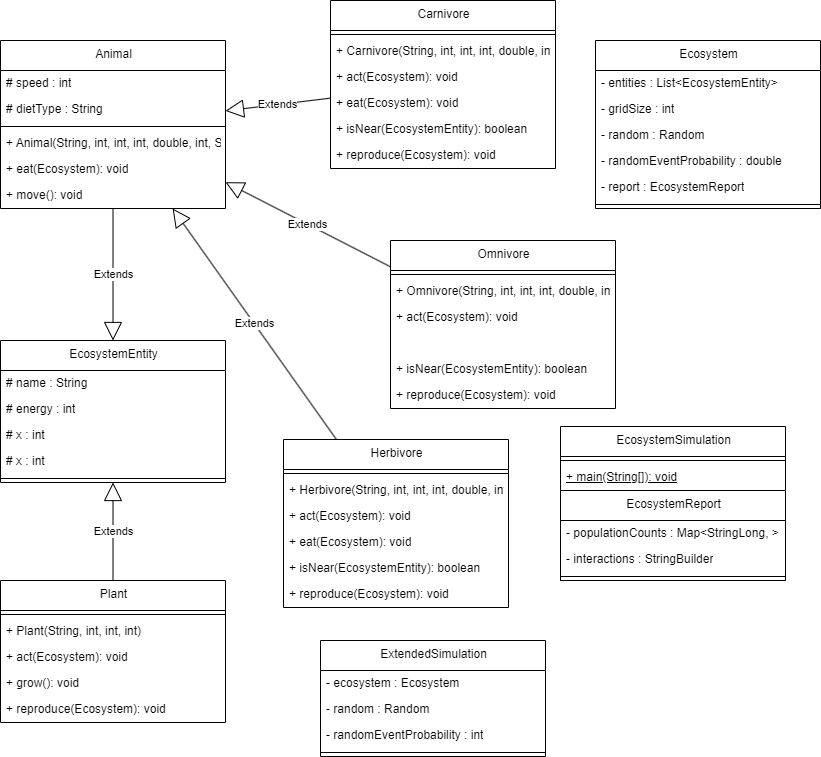

The diagram above was exported from draw.io. Its source (the exported page's mxGraphModel, read from the mxfile embedded in the PNG):
<mxGraphModel dx="814" dy="563" grid="1" gridSize="10" guides="1" tooltips="1" connect="1" arrows="1" fold="1" page="1" pageScale="1" pageWidth="850" pageHeight="1100" math="0" shadow="0">
  <root>
    <mxCell id="0" />
    <mxCell id="1" parent="0" />
    <mxCell id="2" value="Animal" style="swimlane;fontStyle=0;align=center;verticalAlign=top;childLayout=stackLayout;horizontal=1;startSize=30;horizontalStack=0;resizeParent=1;resizeParentMax=0;resizeLast=0;collapsible=0;marginBottom=0;html=1;" parent="1" vertex="1">
      <mxGeometry x="30" y="80" width="225" height="168" as="geometry" />
    </mxCell>
    <mxCell id="3" value="# speed : int" style="text;html=1;align=left;verticalAlign=middle;spacingLeft=4;spacingRight=4;overflow=hidden;rotatable=0;points=[[0,0.5],[1,0.5]];portConstraint=eastwest;fontColor=#000000;" parent="2" vertex="1">
      <mxGeometry y="30" width="225" height="26" as="geometry" />
    </mxCell>
    <mxCell id="4" value="# dietType : String" style="text;html=1;align=left;verticalAlign=middle;spacingLeft=4;spacingRight=4;overflow=hidden;rotatable=0;points=[[0,0.5],[1,0.5]];portConstraint=eastwest;fontColor=#000000;" parent="2" vertex="1">
      <mxGeometry y="56" width="225" height="26" as="geometry" />
    </mxCell>
    <mxCell id="5" style="line;strokeWidth=1;fillColor=none;align=left;verticalAlign=middle;spacingTop=-1;spacingLeft=3;spacingRight=3;rotatable=0;labelPosition=right;points=[];portConstraint=eastwest;" parent="2" vertex="1">
      <mxGeometry y="82" width="225" height="8" as="geometry" />
    </mxCell>
    <mxCell id="6" value="+ Animal(String, int, int, int, double, int, String)" style="text;html=1;strokeColor=none;fillColor=none;align=left;verticalAlign=middle;spacingLeft=4;spacingRight=4;overflow=hidden;rotatable=0;points=[[0,0.5],[1,0.5]];portConstraint=eastwest;fontColor=#000000;" parent="2" vertex="1">
      <mxGeometry y="90" width="225" height="26" as="geometry" />
    </mxCell>
    <mxCell id="7" value="+ eat(Ecosystem): void" style="text;html=1;strokeColor=none;fillColor=none;align=left;verticalAlign=middle;spacingLeft=4;spacingRight=4;overflow=hidden;rotatable=0;points=[[0,0.5],[1,0.5]];portConstraint=eastwest;fontColor=#000000;" parent="2" vertex="1">
      <mxGeometry y="116" width="225" height="26" as="geometry" />
    </mxCell>
    <mxCell id="8" value="+ move(): void" style="text;html=1;strokeColor=none;fillColor=none;align=left;verticalAlign=middle;spacingLeft=4;spacingRight=4;overflow=hidden;rotatable=0;points=[[0,0.5],[1,0.5]];portConstraint=eastwest;fontColor=#000000;" parent="2" vertex="1">
      <mxGeometry y="142" width="225" height="26" as="geometry" />
    </mxCell>
    <mxCell id="9" value="Carnivore" style="swimlane;fontStyle=0;align=center;verticalAlign=top;childLayout=stackLayout;horizontal=1;startSize=30;horizontalStack=0;resizeParent=1;resizeParentMax=0;resizeLast=0;collapsible=0;marginBottom=0;html=1;" parent="1" vertex="1">
      <mxGeometry x="360" y="40" width="225" height="168" as="geometry" />
    </mxCell>
    <mxCell id="10" style="line;strokeWidth=1;fillColor=none;align=left;verticalAlign=middle;spacingTop=-1;spacingLeft=3;spacingRight=3;rotatable=0;labelPosition=right;points=[];portConstraint=eastwest;" parent="9" vertex="1">
      <mxGeometry y="30" width="225" height="8" as="geometry" />
    </mxCell>
    <mxCell id="11" value="+ Carnivore(String, int, int, int, double, int)" style="text;html=1;strokeColor=none;fillColor=none;align=left;verticalAlign=middle;spacingLeft=4;spacingRight=4;overflow=hidden;rotatable=0;points=[[0,0.5],[1,0.5]];portConstraint=eastwest;fontColor=#000000;" parent="9" vertex="1">
      <mxGeometry y="38" width="225" height="26" as="geometry" />
    </mxCell>
    <mxCell id="12" value="+ act(Ecosystem): void" style="text;html=1;strokeColor=none;fillColor=none;align=left;verticalAlign=middle;spacingLeft=4;spacingRight=4;overflow=hidden;rotatable=0;points=[[0,0.5],[1,0.5]];portConstraint=eastwest;fontColor=#000000;" parent="9" vertex="1">
      <mxGeometry y="64" width="225" height="26" as="geometry" />
    </mxCell>
    <mxCell id="13" value="+ eat(Ecosystem): void" style="text;html=1;strokeColor=none;fillColor=none;align=left;verticalAlign=middle;spacingLeft=4;spacingRight=4;overflow=hidden;rotatable=0;points=[[0,0.5],[1,0.5]];portConstraint=eastwest;fontColor=#000000;" parent="9" vertex="1">
      <mxGeometry y="90" width="225" height="26" as="geometry" />
    </mxCell>
    <mxCell id="14" value="+ isNear(EcosystemEntity): boolean" style="text;html=1;strokeColor=none;fillColor=none;align=left;verticalAlign=middle;spacingLeft=4;spacingRight=4;overflow=hidden;rotatable=0;points=[[0,0.5],[1,0.5]];portConstraint=eastwest;fontColor=#000000;" parent="9" vertex="1">
      <mxGeometry y="116" width="225" height="26" as="geometry" />
    </mxCell>
    <mxCell id="15" value="+ reproduce(Ecosystem): void" style="text;html=1;strokeColor=none;fillColor=none;align=left;verticalAlign=middle;spacingLeft=4;spacingRight=4;overflow=hidden;rotatable=0;points=[[0,0.5],[1,0.5]];portConstraint=eastwest;fontColor=#000000;" parent="9" vertex="1">
      <mxGeometry y="142" width="225" height="26" as="geometry" />
    </mxCell>
    <mxCell id="16" value="Ecosystem" style="swimlane;fontStyle=0;align=center;verticalAlign=top;childLayout=stackLayout;horizontal=1;startSize=30;horizontalStack=0;resizeParent=1;resizeParentMax=0;resizeLast=0;collapsible=0;marginBottom=0;html=1;" parent="1" vertex="1">
      <mxGeometry x="625" y="80" width="225" height="168" as="geometry" />
    </mxCell>
    <mxCell id="17" value="- entities : List&lt;ecosystementity&gt;&amp;lt;EcosystemEntity&amp;gt;&lt;/ecosystementity&gt;" style="text;html=1;strokeColor=none;fillColor=none;align=left;verticalAlign=middle;spacingLeft=4;spacingRight=4;overflow=hidden;rotatable=0;points=[[0,0.5],[1,0.5]];portConstraint=eastwest;fontColor=#000000;" parent="16" vertex="1">
      <mxGeometry y="30" width="225" height="26" as="geometry" />
    </mxCell>
    <mxCell id="18" value="- gridSize : int" style="text;html=1;strokeColor=none;fillColor=none;align=left;verticalAlign=middle;spacingLeft=4;spacingRight=4;overflow=hidden;rotatable=0;points=[[0,0.5],[1,0.5]];portConstraint=eastwest;fontColor=#000000;" parent="16" vertex="1">
      <mxGeometry y="56" width="225" height="26" as="geometry" />
    </mxCell>
    <mxCell id="19" value="- random : Random" style="text;html=1;strokeColor=none;fillColor=none;align=left;verticalAlign=middle;spacingLeft=4;spacingRight=4;overflow=hidden;rotatable=0;points=[[0,0.5],[1,0.5]];portConstraint=eastwest;fontColor=#000000;" parent="16" vertex="1">
      <mxGeometry y="82" width="225" height="26" as="geometry" />
    </mxCell>
    <mxCell id="20" value="- randomEventProbability : double" style="text;html=1;strokeColor=none;fillColor=none;align=left;verticalAlign=middle;spacingLeft=4;spacingRight=4;overflow=hidden;rotatable=0;points=[[0,0.5],[1,0.5]];portConstraint=eastwest;fontColor=#000000;" parent="16" vertex="1">
      <mxGeometry y="108" width="225" height="26" as="geometry" />
    </mxCell>
    <mxCell id="21" value="- report : EcosystemReport" style="text;html=1;strokeColor=none;fillColor=none;align=left;verticalAlign=middle;spacingLeft=4;spacingRight=4;overflow=hidden;rotatable=0;points=[[0,0.5],[1,0.5]];portConstraint=eastwest;fontColor=#000000;" parent="16" vertex="1">
      <mxGeometry y="134" width="225" height="26" as="geometry" />
    </mxCell>
    <mxCell id="22" style="line;strokeWidth=1;fillColor=none;align=left;verticalAlign=middle;spacingTop=-1;spacingLeft=3;spacingRight=3;rotatable=0;labelPosition=right;points=[];portConstraint=eastwest;" parent="16" vertex="1">
      <mxGeometry y="160" width="225" height="8" as="geometry" />
    </mxCell>
    <mxCell id="23" value="EcosystemEntity" style="swimlane;fontStyle=0;align=center;verticalAlign=top;childLayout=stackLayout;horizontal=1;startSize=30;horizontalStack=0;resizeParent=1;resizeParentMax=0;resizeLast=0;collapsible=0;marginBottom=0;html=1;" parent="1" vertex="1">
      <mxGeometry x="30" y="380" width="225" height="142" as="geometry" />
    </mxCell>
    <mxCell id="24" value="# name : String" style="text;html=1;strokeColor=none;fillColor=none;align=left;verticalAlign=middle;spacingLeft=4;spacingRight=4;overflow=hidden;rotatable=0;points=[[0,0.5],[1,0.5]];portConstraint=eastwest;fontColor=#000000;" parent="23" vertex="1">
      <mxGeometry y="30" width="225" height="26" as="geometry" />
    </mxCell>
    <mxCell id="25" value="# energy : int" style="text;html=1;strokeColor=none;fillColor=none;align=left;verticalAlign=middle;spacingLeft=4;spacingRight=4;overflow=hidden;rotatable=0;points=[[0,0.5],[1,0.5]];portConstraint=eastwest;fontColor=#000000;" parent="23" vertex="1">
      <mxGeometry y="56" width="225" height="26" as="geometry" />
    </mxCell>
    <mxCell id="26" value="# x : int" style="text;html=1;strokeColor=none;fillColor=none;align=left;verticalAlign=middle;spacingLeft=4;spacingRight=4;overflow=hidden;rotatable=0;points=[[0,0.5],[1,0.5]];portConstraint=eastwest;fontColor=#000000;" parent="23" vertex="1">
      <mxGeometry y="82" width="225" height="26" as="geometry" />
    </mxCell>
    <mxCell id="27" value="# x : int" style="text;html=1;strokeColor=none;fillColor=none;align=left;verticalAlign=middle;spacingLeft=4;spacingRight=4;overflow=hidden;rotatable=0;points=[[0,0.5],[1,0.5]];portConstraint=eastwest;fontColor=#000000;" parent="23" vertex="1">
      <mxGeometry y="108" width="225" height="26" as="geometry" />
    </mxCell>
    <mxCell id="28" style="line;strokeWidth=1;fillColor=none;align=left;verticalAlign=middle;spacingTop=-1;spacingLeft=3;spacingRight=3;rotatable=0;labelPosition=right;points=[];portConstraint=eastwest;" parent="23" vertex="1">
      <mxGeometry y="134" width="225" height="8" as="geometry" />
    </mxCell>
    <mxCell id="33" value="EcosystemSimulation" style="swimlane;fontStyle=0;align=center;verticalAlign=top;childLayout=stackLayout;horizontal=1;startSize=30;horizontalStack=0;resizeParent=1;resizeParentMax=0;resizeLast=0;collapsible=0;marginBottom=0;html=1;" parent="1" vertex="1">
      <mxGeometry x="590" y="466" width="225" height="154" as="geometry" />
    </mxCell>
    <mxCell id="34" style="line;strokeWidth=1;fillColor=none;align=left;verticalAlign=middle;spacingTop=-1;spacingLeft=3;spacingRight=3;rotatable=0;labelPosition=right;points=[];portConstraint=eastwest;" parent="33" vertex="1">
      <mxGeometry y="30" width="225" height="8" as="geometry" />
    </mxCell>
    <mxCell id="35" value="+ main(String[]): void" style="text;html=1;strokeColor=none;fillColor=none;align=left;verticalAlign=middle;spacingLeft=4;spacingRight=4;overflow=hidden;rotatable=0;points=[[0,0.5],[1,0.5]];portConstraint=eastwest;fontStyle=4;fontColor=#000000;" parent="33" vertex="1">
      <mxGeometry y="38" width="225" height="26" as="geometry" />
    </mxCell>
    <mxCell id="29" value="EcosystemReport" style="swimlane;fontStyle=0;align=center;verticalAlign=top;childLayout=stackLayout;horizontal=1;startSize=30;horizontalStack=0;resizeParent=1;resizeParentMax=0;resizeLast=0;collapsible=0;marginBottom=0;html=1;" parent="33" vertex="1">
      <mxGeometry y="64" width="225" height="90" as="geometry" />
    </mxCell>
    <mxCell id="30" value="- populationCounts : Map&lt;string,long&gt;&amp;lt;StringLong, &amp;gt;&lt;/string,long&gt;" style="text;html=1;strokeColor=none;fillColor=none;align=left;verticalAlign=middle;spacingLeft=4;spacingRight=4;overflow=hidden;rotatable=0;points=[[0,0.5],[1,0.5]];portConstraint=eastwest;fontColor=#000000;" parent="29" vertex="1">
      <mxGeometry y="30" width="225" height="26" as="geometry" />
    </mxCell>
    <mxCell id="31" value="- interactions : StringBuilder" style="text;html=1;strokeColor=none;fillColor=none;align=left;verticalAlign=middle;spacingLeft=4;spacingRight=4;overflow=hidden;rotatable=0;points=[[0,0.5],[1,0.5]];portConstraint=eastwest;fontColor=#000000;" parent="29" vertex="1">
      <mxGeometry y="56" width="225" height="26" as="geometry" />
    </mxCell>
    <mxCell id="32" style="line;strokeWidth=1;fillColor=none;align=left;verticalAlign=middle;spacingTop=-1;spacingLeft=3;spacingRight=3;rotatable=0;labelPosition=right;points=[];portConstraint=eastwest;" parent="29" vertex="1">
      <mxGeometry y="82" width="225" height="8" as="geometry" />
    </mxCell>
    <mxCell id="36" value="ExtendedSimulation" style="swimlane;fontStyle=0;align=center;verticalAlign=top;childLayout=stackLayout;horizontal=1;startSize=30;horizontalStack=0;resizeParent=1;resizeParentMax=0;resizeLast=0;collapsible=0;marginBottom=0;html=1;" parent="1" vertex="1">
      <mxGeometry x="350" y="680" width="225" height="116" as="geometry" />
    </mxCell>
    <mxCell id="37" value="- ecosystem : Ecosystem" style="text;html=1;strokeColor=none;fillColor=none;align=left;verticalAlign=middle;spacingLeft=4;spacingRight=4;overflow=hidden;rotatable=0;points=[[0,0.5],[1,0.5]];portConstraint=eastwest;fontColor=#000000;" parent="36" vertex="1">
      <mxGeometry y="30" width="225" height="26" as="geometry" />
    </mxCell>
    <mxCell id="38" value="- random : Random" style="text;html=1;strokeColor=none;fillColor=none;align=left;verticalAlign=middle;spacingLeft=4;spacingRight=4;overflow=hidden;rotatable=0;points=[[0,0.5],[1,0.5]];portConstraint=eastwest;fontColor=#000000;" parent="36" vertex="1">
      <mxGeometry y="56" width="225" height="26" as="geometry" />
    </mxCell>
    <mxCell id="39" value="- randomEventProbability : int" style="text;html=1;strokeColor=none;fillColor=none;align=left;verticalAlign=middle;spacingLeft=4;spacingRight=4;overflow=hidden;rotatable=0;points=[[0,0.5],[1,0.5]];portConstraint=eastwest;fontColor=#000000;" parent="36" vertex="1">
      <mxGeometry y="82" width="225" height="26" as="geometry" />
    </mxCell>
    <mxCell id="40" style="line;strokeWidth=1;fillColor=none;align=left;verticalAlign=middle;spacingTop=-1;spacingLeft=3;spacingRight=3;rotatable=0;labelPosition=right;points=[];portConstraint=eastwest;" parent="36" vertex="1">
      <mxGeometry y="108" width="225" height="8" as="geometry" />
    </mxCell>
    <mxCell id="41" value="Herbivore" style="swimlane;fontStyle=0;align=center;verticalAlign=top;childLayout=stackLayout;horizontal=1;startSize=30;horizontalStack=0;resizeParent=1;resizeParentMax=0;resizeLast=0;collapsible=0;marginBottom=0;html=1;" parent="1" vertex="1">
      <mxGeometry x="313" y="479" width="225" height="168" as="geometry" />
    </mxCell>
    <mxCell id="42" style="line;strokeWidth=1;fillColor=none;align=left;verticalAlign=middle;spacingTop=-1;spacingLeft=3;spacingRight=3;rotatable=0;labelPosition=right;points=[];portConstraint=eastwest;" parent="41" vertex="1">
      <mxGeometry y="30" width="225" height="8" as="geometry" />
    </mxCell>
    <mxCell id="43" value="+ Herbivore(String, int, int, int, double, int)" style="text;html=1;strokeColor=none;fillColor=none;align=left;verticalAlign=middle;spacingLeft=4;spacingRight=4;overflow=hidden;rotatable=0;points=[[0,0.5],[1,0.5]];portConstraint=eastwest;fontColor=#000000;" parent="41" vertex="1">
      <mxGeometry y="38" width="225" height="26" as="geometry" />
    </mxCell>
    <mxCell id="44" value="+ act(Ecosystem): void" style="text;html=1;strokeColor=none;fillColor=none;align=left;verticalAlign=middle;spacingLeft=4;spacingRight=4;overflow=hidden;rotatable=0;points=[[0,0.5],[1,0.5]];portConstraint=eastwest;fontColor=#000000;" parent="41" vertex="1">
      <mxGeometry y="64" width="225" height="26" as="geometry" />
    </mxCell>
    <mxCell id="45" value="+ eat(Ecosystem): void" style="text;html=1;strokeColor=none;fillColor=none;align=left;verticalAlign=middle;spacingLeft=4;spacingRight=4;overflow=hidden;rotatable=0;points=[[0,0.5],[1,0.5]];portConstraint=eastwest;fontColor=#000000;" parent="41" vertex="1">
      <mxGeometry y="90" width="225" height="26" as="geometry" />
    </mxCell>
    <mxCell id="46" value="+ isNear(EcosystemEntity): boolean" style="text;html=1;strokeColor=none;fillColor=none;align=left;verticalAlign=middle;spacingLeft=4;spacingRight=4;overflow=hidden;rotatable=0;points=[[0,0.5],[1,0.5]];portConstraint=eastwest;fontColor=#000000;" parent="41" vertex="1">
      <mxGeometry y="116" width="225" height="26" as="geometry" />
    </mxCell>
    <mxCell id="47" value="+ reproduce(Ecosystem): void" style="text;html=1;strokeColor=none;fillColor=none;align=left;verticalAlign=middle;spacingLeft=4;spacingRight=4;overflow=hidden;rotatable=0;points=[[0,0.5],[1,0.5]];portConstraint=eastwest;fontColor=#000000;" parent="41" vertex="1">
      <mxGeometry y="142" width="225" height="26" as="geometry" />
    </mxCell>
    <mxCell id="48" value="Omnivore" style="swimlane;fontStyle=0;align=center;verticalAlign=top;childLayout=stackLayout;horizontal=1;startSize=30;horizontalStack=0;resizeParent=1;resizeParentMax=0;resizeLast=0;collapsible=0;marginBottom=0;html=1;" parent="1" vertex="1">
      <mxGeometry x="420" y="280" width="225" height="168" as="geometry" />
    </mxCell>
    <mxCell id="49" style="line;strokeWidth=1;fillColor=none;align=left;verticalAlign=middle;spacingTop=-1;spacingLeft=3;spacingRight=3;rotatable=0;labelPosition=right;points=[];portConstraint=eastwest;" parent="48" vertex="1">
      <mxGeometry y="30" width="225" height="8" as="geometry" />
    </mxCell>
    <mxCell id="50" value="+ Omnivore(String, int, int, int, double, int)" style="text;html=1;strokeColor=none;fillColor=none;align=left;verticalAlign=middle;spacingLeft=4;spacingRight=4;overflow=hidden;rotatable=0;points=[[0,0.5],[1,0.5]];portConstraint=eastwest;fontColor=#000000;" parent="48" vertex="1">
      <mxGeometry y="38" width="225" height="26" as="geometry" />
    </mxCell>
    <mxCell id="51" value="+ act(Ecosystem): void" style="text;html=1;strokeColor=none;fillColor=none;align=left;verticalAlign=middle;spacingLeft=4;spacingRight=4;overflow=hidden;rotatable=0;points=[[0,0.5],[1,0.5]];portConstraint=eastwest;fontColor=#000000;" parent="48" vertex="1">
      <mxGeometry y="64" width="225" height="26" as="geometry" />
    </mxCell>
    <mxCell id="52" value="" style="text;html=1;strokeColor=none;fillColor=none;align=left;verticalAlign=middle;spacingLeft=4;spacingRight=4;overflow=hidden;rotatable=0;points=[[0,0.5],[1,0.5]];portConstraint=eastwest;fontColor=#000000;" parent="48" vertex="1">
      <mxGeometry y="90" width="225" height="26" as="geometry" />
    </mxCell>
    <mxCell id="53" value="+ isNear(EcosystemEntity): boolean" style="text;html=1;strokeColor=none;fillColor=none;align=left;verticalAlign=middle;spacingLeft=4;spacingRight=4;overflow=hidden;rotatable=0;points=[[0,0.5],[1,0.5]];portConstraint=eastwest;fontColor=#000000;" parent="48" vertex="1">
      <mxGeometry y="116" width="225" height="26" as="geometry" />
    </mxCell>
    <mxCell id="54" value="+ reproduce(Ecosystem): void" style="text;html=1;strokeColor=none;fillColor=none;align=left;verticalAlign=middle;spacingLeft=4;spacingRight=4;overflow=hidden;rotatable=0;points=[[0,0.5],[1,0.5]];portConstraint=eastwest;fontColor=#000000;" parent="48" vertex="1">
      <mxGeometry y="142" width="225" height="26" as="geometry" />
    </mxCell>
    <mxCell id="55" value="Plant" style="swimlane;fontStyle=0;align=center;verticalAlign=top;childLayout=stackLayout;horizontal=1;startSize=30;horizontalStack=0;resizeParent=1;resizeParentMax=0;resizeLast=0;collapsible=0;marginBottom=0;html=1;" parent="1" vertex="1">
      <mxGeometry x="30" y="620" width="225" height="142" as="geometry" />
    </mxCell>
    <mxCell id="56" style="line;strokeWidth=1;fillColor=none;align=left;verticalAlign=middle;spacingTop=-1;spacingLeft=3;spacingRight=3;rotatable=0;labelPosition=right;points=[];portConstraint=eastwest;" parent="55" vertex="1">
      <mxGeometry y="30" width="225" height="8" as="geometry" />
    </mxCell>
    <mxCell id="57" value="+ Plant(String, int, int, int)" style="text;html=1;strokeColor=none;fillColor=none;align=left;verticalAlign=middle;spacingLeft=4;spacingRight=4;overflow=hidden;rotatable=0;points=[[0,0.5],[1,0.5]];portConstraint=eastwest;fontColor=#000000;" parent="55" vertex="1">
      <mxGeometry y="38" width="225" height="26" as="geometry" />
    </mxCell>
    <mxCell id="58" value="+ act(Ecosystem): void" style="text;html=1;strokeColor=none;fillColor=none;align=left;verticalAlign=middle;spacingLeft=4;spacingRight=4;overflow=hidden;rotatable=0;points=[[0,0.5],[1,0.5]];portConstraint=eastwest;fontColor=#000000;" parent="55" vertex="1">
      <mxGeometry y="64" width="225" height="26" as="geometry" />
    </mxCell>
    <mxCell id="59" value="+ grow(): void" style="text;html=1;strokeColor=none;fillColor=none;align=left;verticalAlign=middle;spacingLeft=4;spacingRight=4;overflow=hidden;rotatable=0;points=[[0,0.5],[1,0.5]];portConstraint=eastwest;fontColor=#000000;" parent="55" vertex="1">
      <mxGeometry y="90" width="225" height="26" as="geometry" />
    </mxCell>
    <mxCell id="60" value="+ reproduce(Ecosystem): void" style="text;html=1;strokeColor=none;fillColor=none;align=left;verticalAlign=middle;spacingLeft=4;spacingRight=4;overflow=hidden;rotatable=0;points=[[0,0.5],[1,0.5]];portConstraint=eastwest;fontColor=#000000;" parent="55" vertex="1">
      <mxGeometry y="116" width="225" height="26" as="geometry" />
    </mxCell>
    <mxCell id="61" value="Extends" style="endArrow=block;endSize=16;endFill=0;html=1;fontColor=#000000;" parent="1" source="2" target="23" edge="1">
      <mxGeometry width="160" relative="1" as="geometry" />
    </mxCell>
    <mxCell id="62" value="Extends" style="endArrow=block;endSize=16;endFill=0;html=1;fontColor=#000000;" parent="1" source="9" target="2" edge="1">
      <mxGeometry width="160" relative="1" as="geometry" />
    </mxCell>
    <mxCell id="63" value="Extends" style="endArrow=block;endSize=16;endFill=0;html=1;fontColor=#000000;" parent="1" source="41" target="2" edge="1">
      <mxGeometry width="160" relative="1" as="geometry" />
    </mxCell>
    <mxCell id="64" value="Extends" style="endArrow=block;endSize=16;endFill=0;html=1;fontColor=#000000;" parent="1" source="48" target="2" edge="1">
      <mxGeometry width="160" relative="1" as="geometry" />
    </mxCell>
    <mxCell id="65" value="Extends" style="endArrow=block;endSize=16;endFill=0;html=1;fontColor=#000000;" parent="1" source="55" target="23" edge="1">
      <mxGeometry width="160" relative="1" as="geometry" />
    </mxCell>
  </root>
</mxGraphModel>